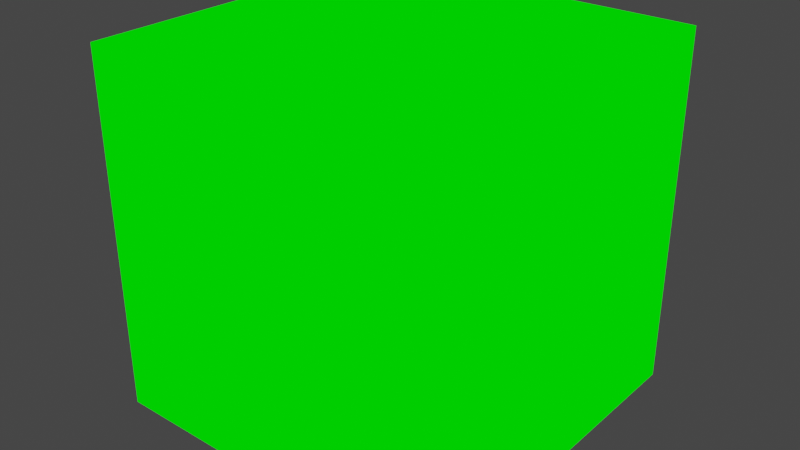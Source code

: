 # Source: probeaxis.blend  (saved by Blender 2.80.75; exported with 4.5.12 LTS)
import bpy
from mathutils import Matrix  # noqa: F401  (used for matrix-valued properties, if any)

bpy.ops.wm.read_factory_settings(use_empty=True)
scene = bpy.context.scene
scene.name = 'Scene'

# ---- materials (node trees are filled in below, after node groups)
mat_material_001 = bpy.data.materials.new('Material.001')
mat_material_001.use_transparent_shadow = False

# ---- material node trees
mat_material_001.use_nodes = True; mat_material_001.node_tree.nodes.clear()
_N = mat_material_001.node_tree.nodes; _L = mat_material_001.node_tree.links
n0 = _N.new('ShaderNodeOutputMaterial'); n0.name = 'Material Output'; n0.location = (300, 300)
n1 = _N.new('ShaderNodeBackground'); n1.name = 'Background'; n1.location = (10, 300)
n1.inputs[0].default_value = (0.0, 1.0, 0.0, 1.0)
_L.new(n1.outputs[0], n0.inputs[0])
n0.is_active_output = True

# ---- world
world_world = bpy.data.worlds.new('World'); scene.world = world_world
world_world.use_nodes = True; world_world.node_tree.nodes.clear()
_N = world_world.node_tree.nodes; _L = world_world.node_tree.links
n0 = _N.new('ShaderNodeOutputWorld'); n0.name = 'World Output'; n0.location = (300, 300)
n1 = _N.new('ShaderNodeBackground'); n1.name = 'Background'; n1.location = (10, 300)
n1.inputs[0].default_value = (0.05088, 0.05088, 0.05088, 1.0)
_L.new(n1.outputs[0], n0.inputs[0])
n0.is_active_output = True
world_world.color = (0.05088, 0.05088, 0.05088)
world_world.use_sun_shadow = False
world_world.sun_shadow_jitter_overblur = 0.0

# ---- meshes
me_cube = bpy.data.meshes.new('Cube')
me_cube.from_pydata([(-1.0, -1.0, -1.0), (-1.0, -1.0, 1.0), (-1.0, 1.0, -1.0), (-1.0, 1.0, 1.0), (1.0, -1.0, -1.0), (1.0, -1.0, 1.0), (1.0, 1.0, -1.0), (1.0, 1.0, 1.0)], [], [(0, 1, 3, 2), (2, 3, 7, 6), (6, 7, 5, 4), (4, 5, 1, 0), (2, 6, 4, 0), (7, 3, 1, 5)])
_uv = me_cube.uv_layers.new(name='UVMap')
_uv.uv.foreach_set('vector', [0.375, 0.0, 0.625, 0.0, 0.625, 0.25, 0.375, 0.25, 0.375, 0.25, 0.625, 0.25, 0.625, 0.5, 0.375, 0.5, 0.375, 0.5, 0.625, 0.5, 0.625, 0.75, 0.375, 0.75, 0.375, 0.75, 0.625, 0.75, 0.625, 1.0, 0.375, 1.0, 0.125, 0.5, 0.375, 0.5, 0.375, 0.75, 0.125, 0.75, 0.625, 0.5, 0.875, 0.5, 0.875, 0.75, 0.625, 0.75])
me_cube.materials.append(mat_material_001)
me_cube.use_remesh_preserve_volume = False
me_cube.use_remesh_preserve_attributes = False
me_cube.use_mirror_vertex_groups = False
me_cube.update()

# ---- objects
ob_cube = bpy.data.objects.new('Cube', me_cube)

# ---- transforms, parenting, visibility, modifiers, constraints
ob_cube.location = (0.0, 0.0, 0.0)
ob_cube.scale = (0.1, 0.1, 0.1)
ob_cube.lineart.crease_threshold = 0.0

# ---- collection membership
scene.collection.objects.link(ob_cube)

# ---- scene / render settings (as saved in the file)
scene.frame_start = 1; scene.frame_end = 250; scene.frame_set(183)
scene.render.engine = 'BLENDER_EEVEE_NEXT'
scene.cycles.use_denoising = False
scene.cycles.samples = 128
scene.cycles.sampling_pattern = 'TABULATED_SOBOL'
scene.cycles.use_adaptive_sampling = False
scene.cycles.use_light_tree = False
scene.view_settings.view_transform = 'Filmic'
bpy.context.view_layer.update()

# ---- added for rendering (the .blend has no active camera and no usable light): camera, sun
cam_auto = bpy.data.cameras.new('AutoCamera')
cam_auto.lens = 50.0
cam_auto.sensor_width = 36.0
cam_auto.clip_end = 1000.0
ob_auto_camera = bpy.data.objects.new('AutoCamera', cam_auto)
scene.collection.objects.link(ob_auto_camera)
ob_auto_camera.location = (0.320507, -0.384609, 0.256406)
ob_auto_camera.rotation_euler = (1.09748, -7.21219e-08, 0.694738)
scene.camera = ob_auto_camera
light_auto_sun = bpy.data.lights.new('AutoSun', 'SUN')
light_auto_sun.energy = 3.0
light_auto_sun.angle = 0.0523599
ob_auto_sun = bpy.data.objects.new('AutoSun', light_auto_sun)
scene.collection.objects.link(ob_auto_sun)
ob_auto_sun.rotation_euler = (0.872665, 0.174533, 0.523599)
bpy.context.view_layer.update()
